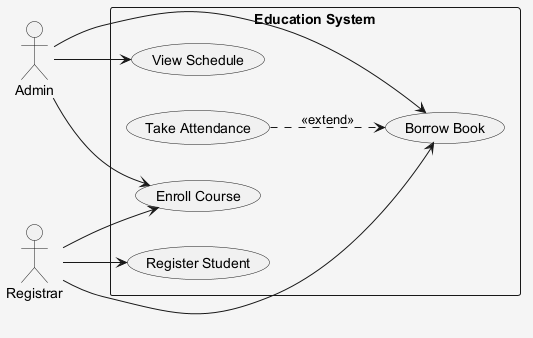

The diagram above was rendered by PlantUML. Its source (embedded in the PNG):
@startuml
skinparam shadowing false
skinparam backgroundColor #F5F5F5
left to right direction
actor "Admin" as A
actor "Registrar" as R
rectangle "Education System" {
  usecase "View Schedule" as UC_ViewSchedule
  usecase "Take Attendance" as UC_TakeAttendance
  usecase "Register Student" as UC_RegisterStudent
  usecase "Enroll Course" as UC_EnrollCourse
  usecase "Borrow Book" as UC_BorrowBook
}
A --> UC_EnrollCourse
A --> UC_BorrowBook
A --> UC_ViewSchedule
R --> UC_BorrowBook
R --> UC_RegisterStudent
R --> UC_EnrollCourse
UC_TakeAttendance ..> UC_BorrowBook : <<extend>>
@enduml